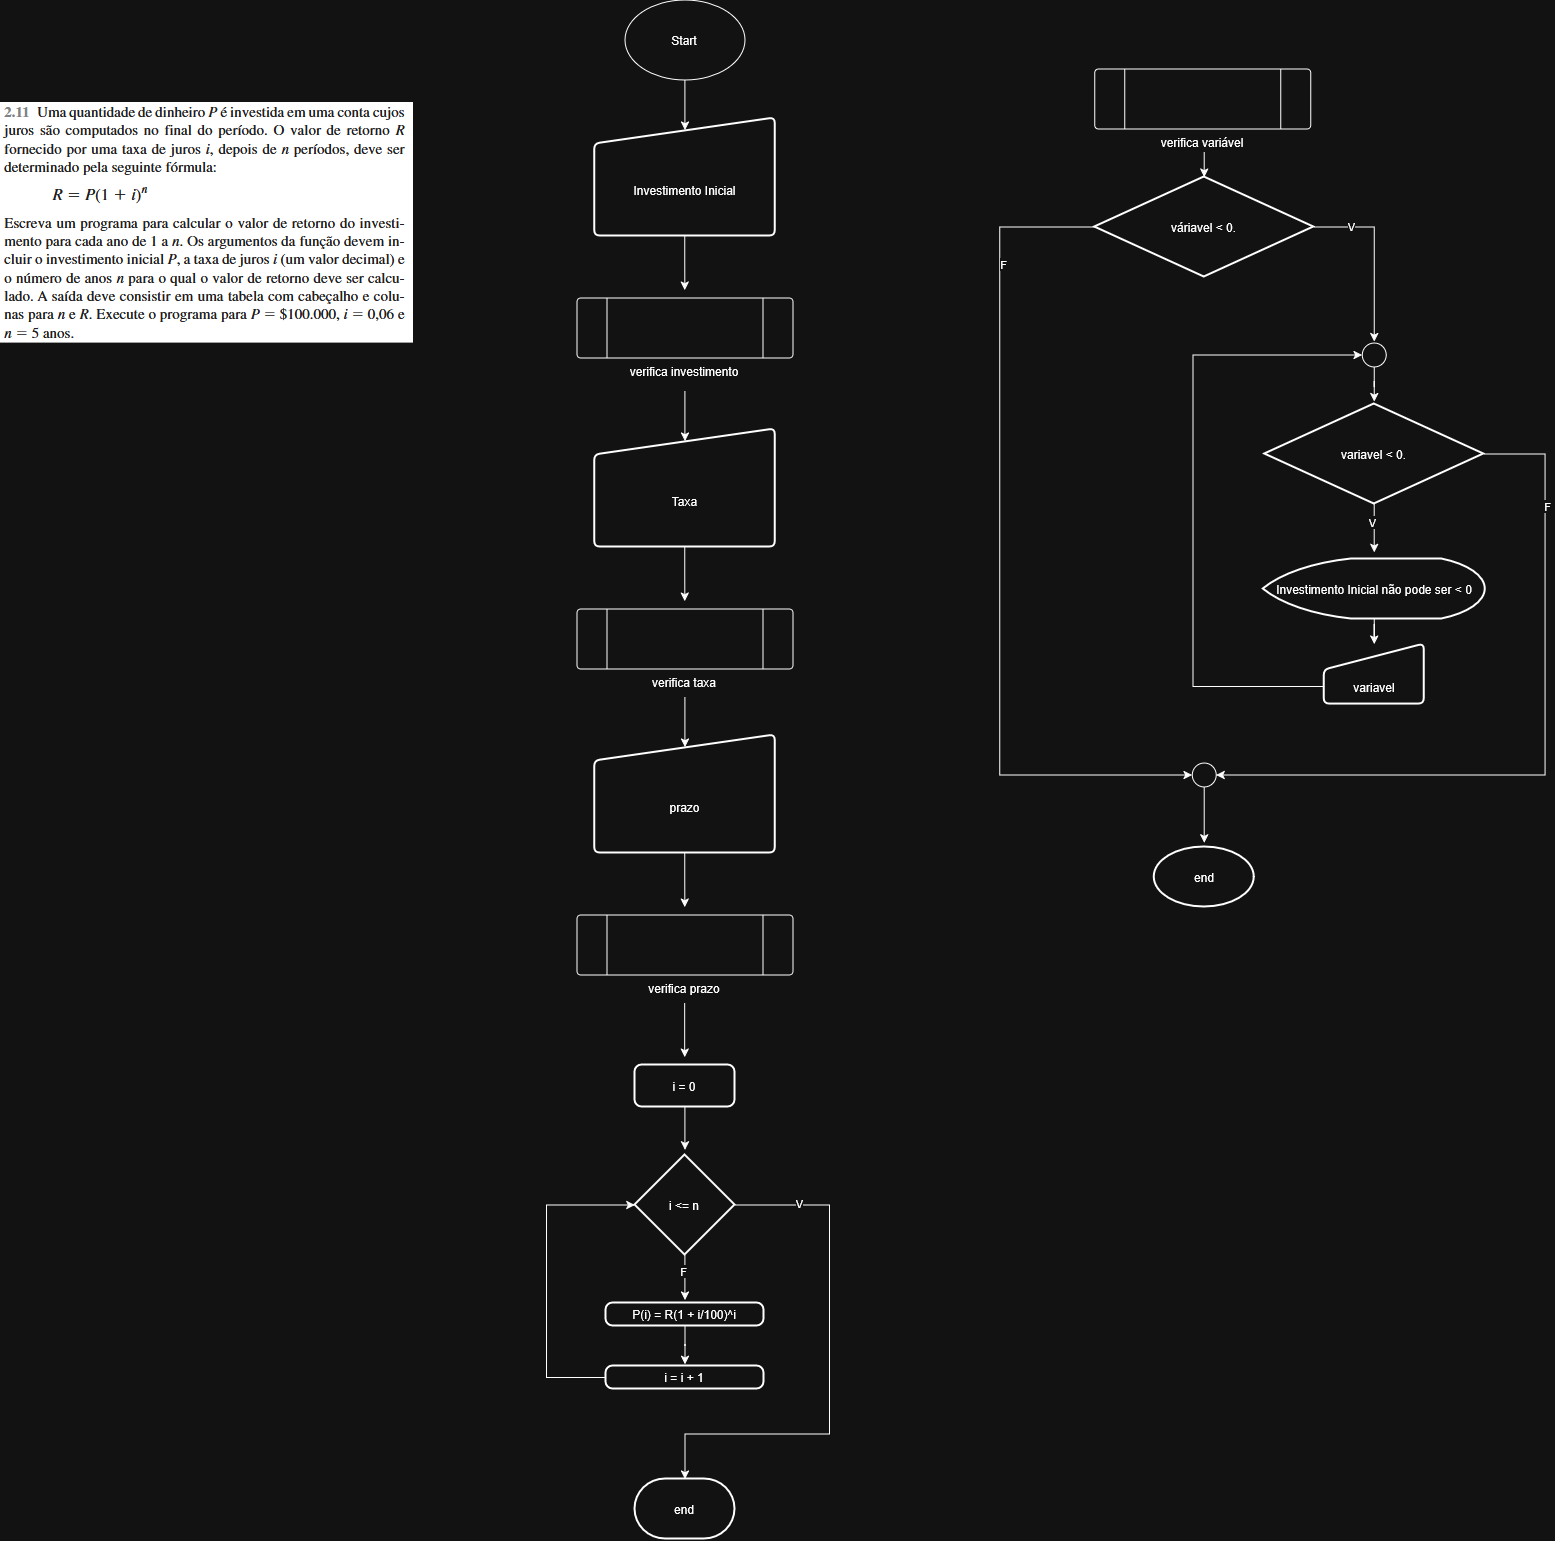

The diagram above was exported from draw.io. Its source (the exported page's mxGraphModel, read from the mxfile embedded in the PNG):
<mxGraphModel dx="1678" dy="476" grid="0" gridSize="10" guides="1" tooltips="1" connect="1" arrows="1" fold="1" page="0" pageScale="1" pageWidth="850" pageHeight="1100" math="0" shadow="0">
  <root>
    <mxCell id="0" />
    <mxCell id="1" parent="0" />
    <mxCell id="OYmih-3i-zu2oNZbWdXZ-1" edge="1" parent="1" source="I8_tp-66AeOi9tmWZZtF-1" style="edgeStyle=orthogonalEdgeStyle;rounded=0;orthogonalLoop=1;jettySize=auto;html=1;">
      <mxGeometry relative="1" as="geometry">
        <mxPoint x="180" y="160" as="targetPoint" />
      </mxGeometry>
    </mxCell>
    <mxCell id="I8_tp-66AeOi9tmWZZtF-1" parent="1" style="ellipse;whiteSpace=wrap;html=1;shapeInside=1;" value="Start&lt;div&gt;&lt;br/&gt;&lt;/div&gt;" vertex="1">
      <mxGeometry height="80" width="120" x="120" y="30" as="geometry" />
    </mxCell>
    <mxCell id="OYmih-3i-zu2oNZbWdXZ-3" edge="1" parent="1" source="OYmih-3i-zu2oNZbWdXZ-2" style="edgeStyle=orthogonalEdgeStyle;rounded=0;orthogonalLoop=1;jettySize=auto;html=1;">
      <mxGeometry relative="1" as="geometry">
        <mxPoint x="180" y="320" as="targetPoint" />
      </mxGeometry>
    </mxCell>
    <mxCell id="OYmih-3i-zu2oNZbWdXZ-2" parent="1" style="html=1;strokeWidth=2;shape=manualInput;boundedLbl=1;whiteSpace=wrap;rounded=1;size=26;arcSize=11;" value="&lt;div&gt;Investimento Inicial&lt;/div&gt;" vertex="1">
      <mxGeometry height="118" width="180.5" x="89.75" y="148" as="geometry" />
    </mxCell>
    <mxCell id="OYmih-3i-zu2oNZbWdXZ-19" edge="1" parent="1" source="OYmih-3i-zu2oNZbWdXZ-23" style="edgeStyle=orthogonalEdgeStyle;rounded=0;orthogonalLoop=1;jettySize=auto;html=1;">
      <mxGeometry relative="1" as="geometry">
        <Array as="points">
          <mxPoint x="869.31" y="257" />
          <mxPoint x="869.31" y="366" />
        </Array>
        <mxPoint x="869.31" y="371.56999999999994" as="targetPoint" />
      </mxGeometry>
    </mxCell>
    <mxCell id="OYmih-3i-zu2oNZbWdXZ-20" connectable="0" parent="OYmih-3i-zu2oNZbWdXZ-19" style="edgeLabel;html=1;align=center;verticalAlign=middle;resizable=0;points=[];" value="V" vertex="1">
      <mxGeometry relative="1" x="-0.576" y="1" as="geometry">
        <mxPoint as="offset" />
      </mxGeometry>
    </mxCell>
    <mxCell id="OYmih-3i-zu2oNZbWdXZ-21" edge="1" parent="1" source="OYmih-3i-zu2oNZbWdXZ-23" style="edgeStyle=orthogonalEdgeStyle;rounded=0;orthogonalLoop=1;jettySize=auto;html=1;entryX=0;entryY=0.5;entryDx=0;entryDy=0;" target="OYmih-3i-zu2oNZbWdXZ-41">
      <mxGeometry relative="1" as="geometry">
        <Array as="points">
          <mxPoint x="494.92" y="257" />
          <mxPoint x="494.92" y="805" />
        </Array>
        <mxPoint x="529.31" y="371" as="targetPoint" />
      </mxGeometry>
    </mxCell>
    <mxCell id="OYmih-3i-zu2oNZbWdXZ-22" connectable="0" parent="OYmih-3i-zu2oNZbWdXZ-21" style="edgeLabel;html=1;align=center;verticalAlign=middle;resizable=0;points=[];" value="F" vertex="1">
      <mxGeometry relative="1" x="-0.6848" y="2" as="geometry">
        <mxPoint x="1" as="offset" />
      </mxGeometry>
    </mxCell>
    <mxCell id="OYmih-3i-zu2oNZbWdXZ-23" parent="1" style="strokeWidth=2;html=1;shape=mxgraph.flowchart.decision;whiteSpace=wrap;" value="váriavel &amp;lt; 0." vertex="1">
      <mxGeometry height="100" width="219" x="589.81" y="207" as="geometry" />
    </mxCell>
    <mxCell id="OYmih-3i-zu2oNZbWdXZ-24" edge="1" parent="1" source="OYmih-3i-zu2oNZbWdXZ-25" style="edgeStyle=orthogonalEdgeStyle;rounded=0;orthogonalLoop=1;jettySize=auto;html=1;">
      <mxGeometry relative="1" as="geometry">
        <mxPoint x="869.3100000000002" y="431.5" as="targetPoint" />
      </mxGeometry>
    </mxCell>
    <mxCell id="OYmih-3i-zu2oNZbWdXZ-25" parent="1" style="ellipse;whiteSpace=wrap;html=1;shapeInside=1;aspect=fixed;" value="" vertex="1">
      <mxGeometry height="24" width="24" x="857.31" y="373" as="geometry" />
    </mxCell>
    <mxCell id="OYmih-3i-zu2oNZbWdXZ-26" edge="1" parent="1" source="OYmih-3i-zu2oNZbWdXZ-28" style="edgeStyle=orthogonalEdgeStyle;rounded=0;orthogonalLoop=1;jettySize=auto;html=1;">
      <mxGeometry relative="1" as="geometry">
        <mxPoint x="869.3100000000002" y="582.3333333333335" as="targetPoint" />
      </mxGeometry>
    </mxCell>
    <mxCell id="OYmih-3i-zu2oNZbWdXZ-27" connectable="0" parent="OYmih-3i-zu2oNZbWdXZ-26" style="edgeLabel;html=1;align=center;verticalAlign=middle;resizable=0;points=[];" value="V" vertex="1">
      <mxGeometry relative="1" x="-0.2414" y="-2" as="geometry">
        <mxPoint as="offset" />
      </mxGeometry>
    </mxCell>
    <mxCell id="OYmih-3i-zu2oNZbWdXZ-44" edge="1" parent="1" source="OYmih-3i-zu2oNZbWdXZ-28" style="edgeStyle=orthogonalEdgeStyle;rounded=0;orthogonalLoop=1;jettySize=auto;html=1;entryX=1;entryY=0.5;entryDx=0;entryDy=0;" target="OYmih-3i-zu2oNZbWdXZ-41">
      <mxGeometry relative="1" as="geometry">
        <Array as="points">
          <mxPoint x="1040.25" y="484" />
          <mxPoint x="1040.25" y="805" />
        </Array>
      </mxGeometry>
    </mxCell>
    <mxCell id="OYmih-3i-zu2oNZbWdXZ-45" connectable="0" parent="OYmih-3i-zu2oNZbWdXZ-44" style="edgeLabel;html=1;align=center;verticalAlign=middle;resizable=0;points=[];" value="F" vertex="1">
      <mxGeometry relative="1" x="-0.6825" y="2" as="geometry">
        <mxPoint as="offset" />
      </mxGeometry>
    </mxCell>
    <mxCell id="OYmih-3i-zu2oNZbWdXZ-28" parent="1" style="strokeWidth=2;html=1;shape=mxgraph.flowchart.decision;whiteSpace=wrap;" value="variavel &amp;lt; 0." vertex="1">
      <mxGeometry height="100" width="219" x="759.81" y="434" as="geometry" />
    </mxCell>
    <mxCell id="OYmih-3i-zu2oNZbWdXZ-29" edge="1" parent="1" source="OYmih-3i-zu2oNZbWdXZ-30" style="edgeStyle=orthogonalEdgeStyle;rounded=0;orthogonalLoop=1;jettySize=auto;html=1;entryX=0.5;entryY=0;entryDx=0;entryDy=0;" target="OYmih-3i-zu2oNZbWdXZ-32">
      <mxGeometry relative="1" as="geometry" />
    </mxCell>
    <mxCell id="OYmih-3i-zu2oNZbWdXZ-30" parent="1" style="strokeWidth=2;html=1;shape=mxgraph.flowchart.display;whiteSpace=wrap;" value="Investimento Inicial não pode ser &amp;lt; 0" vertex="1">
      <mxGeometry height="60" width="222" x="758.31" y="589" as="geometry" />
    </mxCell>
    <mxCell id="OYmih-3i-zu2oNZbWdXZ-31" edge="1" parent="1" source="OYmih-3i-zu2oNZbWdXZ-32" style="edgeStyle=orthogonalEdgeStyle;rounded=0;orthogonalLoop=1;jettySize=auto;html=1;entryX=0;entryY=0.5;entryDx=0;entryDy=0;" target="OYmih-3i-zu2oNZbWdXZ-25">
      <mxGeometry relative="1" as="geometry">
        <Array as="points">
          <mxPoint x="687.9799999999999" y="716.5" />
          <mxPoint x="687.9799999999999" y="385" />
        </Array>
      </mxGeometry>
    </mxCell>
    <mxCell id="OYmih-3i-zu2oNZbWdXZ-32" parent="1" style="html=1;strokeWidth=2;shape=manualInput;boundedLbl=1;whiteSpace=wrap;rounded=1;size=26;arcSize=11;" value="&lt;div&gt;variavel&lt;/div&gt;" vertex="1">
      <mxGeometry height="60" width="100" x="819.31" y="674" as="geometry" />
    </mxCell>
    <mxCell id="OYmih-3i-zu2oNZbWdXZ-33" parent="1" style="verticalLabelPosition=bottom;verticalAlign=top;html=1;shape=process;whiteSpace=wrap;rounded=1;size=0.14;arcSize=6;" value="verifica investimento" vertex="1">
      <mxGeometry height="60" width="216" x="72" y="328" as="geometry" />
    </mxCell>
    <mxCell id="OYmih-3i-zu2oNZbWdXZ-38" parent="1" style="verticalLabelPosition=bottom;verticalAlign=top;html=1;shape=process;whiteSpace=wrap;rounded=1;size=0.14;arcSize=6;" value="verifica variável" vertex="1">
      <mxGeometry height="60" width="216" x="589.81" y="99" as="geometry" />
    </mxCell>
    <mxCell id="OYmih-3i-zu2oNZbWdXZ-40" edge="1" parent="1" style="endArrow=classic;html=1;rounded=0;entryX=0.5;entryY=0;entryDx=0;entryDy=0;entryPerimeter=0;" target="OYmih-3i-zu2oNZbWdXZ-23" value="">
      <mxGeometry height="50" relative="1" width="50" as="geometry">
        <mxPoint x="699.31" y="182" as="sourcePoint" />
        <mxPoint x="695.25" y="210" as="targetPoint" />
      </mxGeometry>
    </mxCell>
    <mxCell id="OYmih-3i-zu2oNZbWdXZ-46" edge="1" parent="1" source="OYmih-3i-zu2oNZbWdXZ-41" style="edgeStyle=orthogonalEdgeStyle;rounded=0;orthogonalLoop=1;jettySize=auto;html=1;">
      <mxGeometry relative="1" as="geometry">
        <mxPoint x="699.31" y="872.7126549030172" as="targetPoint" />
      </mxGeometry>
    </mxCell>
    <mxCell id="OYmih-3i-zu2oNZbWdXZ-41" parent="1" style="ellipse;whiteSpace=wrap;html=1;shapeInside=1;aspect=fixed;" value="" vertex="1">
      <mxGeometry height="24" width="24" x="687.31" y="793" as="geometry" />
    </mxCell>
    <mxCell id="OYmih-3i-zu2oNZbWdXZ-47" parent="1" style="strokeWidth=2;html=1;shape=mxgraph.flowchart.start_1;whiteSpace=wrap;" value="end" vertex="1">
      <mxGeometry height="60" width="100" x="649.25" y="877" as="geometry" />
    </mxCell>
    <mxCell id="OYmih-3i-zu2oNZbWdXZ-55" edge="1" parent="1" style="edgeStyle=orthogonalEdgeStyle;rounded=0;orthogonalLoop=1;jettySize=auto;html=1;">
      <mxGeometry relative="1" as="geometry">
        <mxPoint x="180" y="421" as="sourcePoint" />
        <mxPoint x="180" y="471" as="targetPoint" />
      </mxGeometry>
    </mxCell>
    <mxCell id="OYmih-3i-zu2oNZbWdXZ-56" edge="1" parent="1" source="OYmih-3i-zu2oNZbWdXZ-57" style="edgeStyle=orthogonalEdgeStyle;rounded=0;orthogonalLoop=1;jettySize=auto;html=1;">
      <mxGeometry relative="1" as="geometry">
        <mxPoint x="180" y="631" as="targetPoint" />
      </mxGeometry>
    </mxCell>
    <mxCell id="OYmih-3i-zu2oNZbWdXZ-57" parent="1" style="html=1;strokeWidth=2;shape=manualInput;boundedLbl=1;whiteSpace=wrap;rounded=1;size=26;arcSize=11;" value="Taxa" vertex="1">
      <mxGeometry height="118" width="180.5" x="89.75" y="459" as="geometry" />
    </mxCell>
    <mxCell id="OYmih-3i-zu2oNZbWdXZ-58" parent="1" style="verticalLabelPosition=bottom;verticalAlign=top;html=1;shape=process;whiteSpace=wrap;rounded=1;size=0.14;arcSize=6;" value="verifica taxa" vertex="1">
      <mxGeometry height="60" width="216" x="72" y="639" as="geometry" />
    </mxCell>
    <mxCell id="OYmih-3i-zu2oNZbWdXZ-59" edge="1" parent="1" style="edgeStyle=orthogonalEdgeStyle;rounded=0;orthogonalLoop=1;jettySize=auto;html=1;">
      <mxGeometry relative="1" as="geometry">
        <mxPoint x="180" y="727" as="sourcePoint" />
        <mxPoint x="180" y="777" as="targetPoint" />
      </mxGeometry>
    </mxCell>
    <mxCell id="OYmih-3i-zu2oNZbWdXZ-60" edge="1" parent="1" source="OYmih-3i-zu2oNZbWdXZ-61" style="edgeStyle=orthogonalEdgeStyle;rounded=0;orthogonalLoop=1;jettySize=auto;html=1;">
      <mxGeometry relative="1" as="geometry">
        <mxPoint x="180" y="937" as="targetPoint" />
      </mxGeometry>
    </mxCell>
    <mxCell id="OYmih-3i-zu2oNZbWdXZ-61" parent="1" style="html=1;strokeWidth=2;shape=manualInput;boundedLbl=1;whiteSpace=wrap;rounded=1;size=26;arcSize=11;" value="&lt;div&gt;prazo&lt;/div&gt;" vertex="1">
      <mxGeometry height="118" width="180.5" x="89.75" y="765" as="geometry" />
    </mxCell>
    <mxCell id="OYmih-3i-zu2oNZbWdXZ-62" parent="1" style="verticalLabelPosition=bottom;verticalAlign=top;html=1;shape=process;whiteSpace=wrap;rounded=1;size=0.14;arcSize=6;" value="verifica prazo" vertex="1">
      <mxGeometry height="60" width="216" x="72" y="945" as="geometry" />
    </mxCell>
    <mxCell id="OYmih-3i-zu2oNZbWdXZ-63" edge="1" parent="1" style="edgeStyle=orthogonalEdgeStyle;rounded=0;orthogonalLoop=1;jettySize=auto;html=1;">
      <mxGeometry relative="1" as="geometry">
        <mxPoint x="179.76" y="1033" as="sourcePoint" />
        <mxPoint x="179.76" y="1087" as="targetPoint" />
      </mxGeometry>
    </mxCell>
    <mxCell id="OYmih-3i-zu2oNZbWdXZ-66" edge="1" parent="1" source="OYmih-3i-zu2oNZbWdXZ-65" style="edgeStyle=orthogonalEdgeStyle;rounded=0;orthogonalLoop=1;jettySize=auto;html=1;">
      <mxGeometry relative="1" as="geometry">
        <mxPoint x="180.0000000000001" y="1179.7931034482758" as="targetPoint" />
      </mxGeometry>
    </mxCell>
    <mxCell id="OYmih-3i-zu2oNZbWdXZ-65" parent="1" style="rounded=1;whiteSpace=wrap;html=1;absoluteArcSize=1;arcSize=14;strokeWidth=2;" value="i = 0" vertex="1">
      <mxGeometry height="42" width="100" x="130" y="1095" as="geometry" />
    </mxCell>
    <mxCell id="OYmih-3i-zu2oNZbWdXZ-68" edge="1" parent="1" source="OYmih-3i-zu2oNZbWdXZ-67" style="edgeStyle=orthogonalEdgeStyle;rounded=0;orthogonalLoop=1;jettySize=auto;html=1;">
      <mxGeometry relative="1" as="geometry">
        <mxPoint x="180.0000000000001" y="1330.1379310344828" as="targetPoint" />
      </mxGeometry>
    </mxCell>
    <mxCell id="OYmih-3i-zu2oNZbWdXZ-69" connectable="0" parent="OYmih-3i-zu2oNZbWdXZ-68" style="edgeLabel;html=1;align=center;verticalAlign=middle;resizable=0;points=[];" value="F" vertex="1">
      <mxGeometry relative="1" x="-0.314" y="-2" as="geometry">
        <mxPoint as="offset" />
      </mxGeometry>
    </mxCell>
    <mxCell id="OYmih-3i-zu2oNZbWdXZ-74" edge="1" parent="1" source="OYmih-3i-zu2oNZbWdXZ-67" style="edgeStyle=orthogonalEdgeStyle;rounded=0;orthogonalLoop=1;jettySize=auto;html=1;entryX=0.5;entryY=0;entryDx=0;entryDy=0;entryPerimeter=0;" target="OYmih-3i-zu2oNZbWdXZ-76">
      <mxGeometry relative="1" as="geometry">
        <Array as="points">
          <mxPoint x="324.5" y="1235" />
          <mxPoint x="324.5" y="1464" />
          <mxPoint x="180" y="1464" />
        </Array>
        <mxPoint x="334" y="1464.29" as="targetPoint" />
      </mxGeometry>
    </mxCell>
    <mxCell id="OYmih-3i-zu2oNZbWdXZ-75" connectable="0" parent="OYmih-3i-zu2oNZbWdXZ-74" style="edgeLabel;html=1;align=center;verticalAlign=middle;resizable=0;points=[];" value="V" vertex="1">
      <mxGeometry relative="1" x="-0.7497" y="2" as="geometry">
        <mxPoint as="offset" />
      </mxGeometry>
    </mxCell>
    <mxCell id="OYmih-3i-zu2oNZbWdXZ-67" parent="1" style="strokeWidth=2;html=1;shape=mxgraph.flowchart.decision;whiteSpace=wrap;" value="i &amp;lt;= n" vertex="1">
      <mxGeometry height="100" width="100" x="130" y="1185" as="geometry" />
    </mxCell>
    <mxCell id="OYmih-3i-zu2oNZbWdXZ-71" edge="1" parent="1" source="OYmih-3i-zu2oNZbWdXZ-70" style="edgeStyle=orthogonalEdgeStyle;rounded=0;orthogonalLoop=1;jettySize=auto;html=1;">
      <mxGeometry relative="1" as="geometry">
        <mxPoint x="179.9999999999999" y="1394.2758620689656" as="targetPoint" />
      </mxGeometry>
    </mxCell>
    <mxCell id="OYmih-3i-zu2oNZbWdXZ-70" parent="1" style="rounded=1;whiteSpace=wrap;html=1;absoluteArcSize=1;arcSize=14;strokeWidth=2;" value="P(i) = R(1 + i/100)^i" vertex="1">
      <mxGeometry height="23" width="158" x="101" y="1333" as="geometry" />
    </mxCell>
    <mxCell id="OYmih-3i-zu2oNZbWdXZ-72" parent="1" style="rounded=1;whiteSpace=wrap;html=1;absoluteArcSize=1;arcSize=14;strokeWidth=2;" value="i = i + 1" vertex="1">
      <mxGeometry height="23" width="158" x="101" y="1396" as="geometry" />
    </mxCell>
    <mxCell id="OYmih-3i-zu2oNZbWdXZ-73" edge="1" parent="1" source="OYmih-3i-zu2oNZbWdXZ-72" style="edgeStyle=orthogonalEdgeStyle;rounded=0;orthogonalLoop=1;jettySize=auto;html=1;entryX=0;entryY=0.5;entryDx=0;entryDy=0;entryPerimeter=0;" target="OYmih-3i-zu2oNZbWdXZ-67">
      <mxGeometry relative="1" as="geometry">
        <Array as="points">
          <mxPoint x="41.59" y="1407.52" />
          <mxPoint x="41.59" y="1234.97" />
        </Array>
      </mxGeometry>
    </mxCell>
    <mxCell id="OYmih-3i-zu2oNZbWdXZ-76" parent="1" style="strokeWidth=2;html=1;shape=mxgraph.flowchart.terminator;whiteSpace=wrap;" value="end" vertex="1">
      <mxGeometry height="60" width="100" x="130" y="1509" as="geometry" />
    </mxCell>
    <mxCell id="OYmih-3i-zu2oNZbWdXZ-77" parent="1" style="shape=image;verticalLabelPosition=bottom;labelBackgroundColor=default;verticalAlign=top;aspect=fixed;imageAspect=0;image=data:image/png,(base64 omitted: 47684 chars);" value="" vertex="1">
      <mxGeometry height="241" width="414" x="-504.99714285714265" y="131.99753766741082" as="geometry" />
    </mxCell>
  </root>
</mxGraphModel>